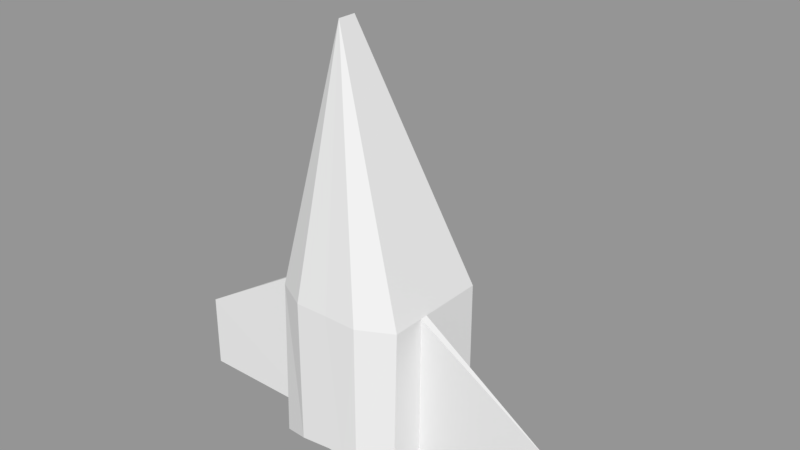 # Source: Kamikadze.blend  (saved by Blender 2.79.0; exported with 4.5.12 LTS)
import bpy
from mathutils import Matrix  # noqa: F401  (used for matrix-valued properties, if any)

bpy.ops.wm.read_factory_settings(use_empty=True)
scene = bpy.context.scene
scene.name = 'Scene'

# ---- collections
col_collection_1 = bpy.data.collections.new('Collection 1'); scene.collection.children.link(col_collection_1)

# ---- meshes
me_cube_001 = bpy.data.meshes.new('Cube.001')
me_cube_001.from_pydata([(1.0, -0.3279, 1.645), (1.0, 1.289, 1.645), (1.0, -0.3976, -0.7695), (1.0, 1.289, -0.7695), (0.5, 1.401, -0.5622), (1.0, 0.4011, -0.7695), (1.0, 0.2752, 1.645), (1.0, 0.139, -0.7695), (1.0, 0.1639, 1.645), (3.09, 0.1511, 0.3766), (3.09, 0.1511, -0.7695), (0.5, -0.5989, -0.5622), (0.5, 1.422, 1.639), (0.5, 1.429, 0.3311), (0.25, 1.495, -0.5662), (0.25, 1.488, 0.3271), (0.5, -0.593, 1.646), (0.25, -0.5989, -0.5323), (0.25, 0.268, -0.5492), (0.25, 0.7914, -0.5577), (0.25, 0.268, -0.6254), (0.25, 0.7914, -0.6339), (0.2016, 0.3686, -0.6253), (0.2016, 0.6892, -0.6305), (0.2016, 0.3686, -0.5669), (0.2016, 0.6892, -0.5721), (-1.0, -0.3279, 1.645), (-1.0, 1.289, 1.645), (-1.0, -0.3976, -0.7695), (-1.0, 1.289, -0.7695), (1.332e-15, -0.5989, -0.5023), (1.332e-15, 2.468, -0.7409), (1.332e-15, -0.1825, 5.537), (1.332e-15, 0.09279, 5.537), (1.332e-15, -0.5871, 1.647), (1.332e-15, 1.514, 1.632), (1.332e-15, 1.546, 0.3231), (-0.5, 1.401, -0.5622), (1.332e-15, 1.488, -0.5702), (-1.0, 0.4011, -0.7695), (-1.0, 0.2752, 1.645), (-1.0, 0.139, -0.7695), (-1.0, 0.1639, 1.645), (-3.09, 0.1511, 0.3766), (-3.09, 0.1511, -0.7695), (-0.5, -0.5989, -0.5622), (-0.5, 1.422, 1.639), (-0.5, 1.429, 0.3311), (-0.25, 1.495, -0.5662), (-0.25, 1.488, 0.3271), (-0.5, -0.593, 1.646), (-0.25, -0.5989, -0.5323), (-0.25, 0.268, -0.5492), (1.332e-15, 0.2647, -0.5363), (-0.25, 0.7914, -0.5577), (1.332e-15, 0.7864, -0.5533), (-0.25, 0.268, -0.6254), (1.332e-15, 0.2647, -0.6124), (-0.25, 0.7914, -0.6339), (1.332e-15, 0.7864, -0.6294), (-0.2016, 0.3686, -0.6253), (1.332e-15, 0.3666, -0.6174), (-0.2016, 0.6892, -0.6305), (1.332e-15, 0.6861, -0.6278), (-0.2016, 0.3686, -0.5669), (1.332e-15, 0.3666, -0.5589), (-0.2016, 0.6892, -0.5721), (1.332e-15, 0.6861, -0.5693)], [], [(4, 3, 5, 7, 2, 11), (5, 3, 1, 6), (30, 17, 11, 16, 34), (33, 1, 12), (8, 9, 6), (2, 7, 8, 0), (7, 10, 9, 8), (5, 6, 9, 10), (10, 7, 5), (12, 1, 3, 4, 13), (35, 12, 13, 15, 36), (15, 14, 36), (4, 14, 15, 13), (36, 14, 31), (14, 38, 31), (0, 16, 11, 2), (0, 32, 16), (33, 12, 35), (0, 8, 6, 1, 33, 32), (34, 16, 32), (11, 17, 18, 19, 14, 4), (38, 14, 19, 55), (55, 19, 18, 53), (30, 53, 18, 17), (53, 57, 20, 18), (19, 21, 59, 55), (18, 20, 21, 19), (57, 61, 22, 20), (21, 23, 63, 59), (20, 22, 23, 21), (61, 65, 24, 22), (23, 25, 67, 63), (22, 24, 25, 23), (37, 45, 28, 41, 39, 29), (39, 40, 27, 29), (30, 34, 50, 45, 51), (33, 46, 27), (42, 40, 43), (28, 26, 42, 41), (41, 42, 43, 44), (39, 44, 43, 40), (44, 39, 41), (46, 47, 37, 29, 27), (35, 36, 49, 47, 46), (49, 36, 48), (37, 47, 49, 48), (36, 31, 48), (48, 31, 38), (26, 28, 45, 50), (26, 50, 32), (33, 35, 46), (26, 32, 33, 27, 40, 42), (34, 32, 50), (45, 37, 48, 54, 52, 51), (38, 55, 54, 48), (55, 53, 52, 54), (30, 51, 52, 53), (53, 52, 56, 57), (54, 55, 59, 58), (52, 54, 58, 56), (57, 56, 60, 61), (58, 59, 63, 62), (56, 58, 62, 60), (61, 60, 64, 65), (62, 63, 67, 66), (60, 62, 66, 64)])
me_cube_001.use_remesh_preserve_volume = False
me_cube_001.use_remesh_preserve_attributes = False
me_cube_001.use_mirror_vertex_groups = False
me_cube_001.update()

# ---- objects
ob_cube = bpy.data.objects.new('Cube', me_cube_001)

# ---- transforms, parenting, visibility, modifiers, constraints
ob_cube.location = (0.0, 0.0, 0.0)
ob_cube.lineart.crease_threshold = 0.0

# ---- collection membership
col_collection_1.objects.link(ob_cube)

# ---- scene / render settings (as saved in the file)
scene.frame_start = 1; scene.frame_end = 250; scene.frame_set(1)
scene.render.engine = 'BLENDER_EEVEE_NEXT'
scene.render.resolution_percentage = 50
scene.render.dither_intensity = 0.0
scene.cycles.use_denoising = False
scene.cycles.samples = 128
scene.cycles.sampling_pattern = 'TABULATED_SOBOL'
scene.cycles.use_adaptive_sampling = False
scene.cycles.use_light_tree = False
scene.cycles.blur_glossy = 0.0
scene.cycles.sample_clamp_indirect = 0.0
scene.view_settings.view_transform = 'Standard'
bpy.context.view_layer.update()

# ---- added for rendering (the .blend has no active camera and no usable light): camera, sun + grey world if the file has none
cam_auto = bpy.data.cameras.new('AutoCamera')
cam_auto.lens = 50.0
cam_auto.sensor_width = 36.0
cam_auto.clip_end = 1000.0
ob_auto_camera = bpy.data.objects.new('AutoCamera', cam_auto)
scene.collection.objects.link(ob_auto_camera)
ob_auto_camera.location = (8.64805, -9.44321, 9.30231)
ob_auto_camera.rotation_euler = (1.09748, -7.21219e-08, 0.694738)
scene.camera = ob_auto_camera
light_auto_sun = bpy.data.lights.new('AutoSun', 'SUN')
light_auto_sun.energy = 3.0
light_auto_sun.angle = 0.0523599
ob_auto_sun = bpy.data.objects.new('AutoSun', light_auto_sun)
scene.collection.objects.link(ob_auto_sun)
ob_auto_sun.rotation_euler = (0.872665, 0.174533, 0.523599)
if scene.world is None:
    world_auto = bpy.data.worlds.new('AutoWorld')
    world_auto.color = (0.3, 0.3, 0.3)
    scene.world = world_auto
bpy.context.view_layer.update()
